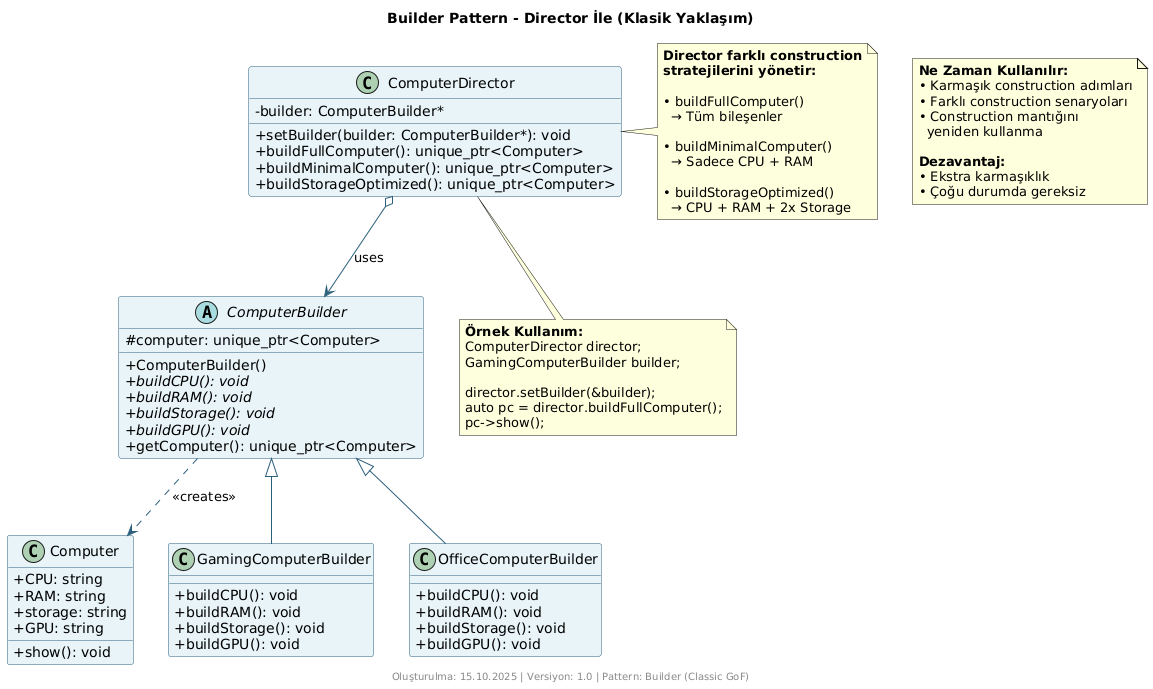

The diagram above was rendered by PlantUML. Its source (embedded in the PNG):
@startuml
/'
 * @file builder-with-director.puml
 * @brief Builder Pattern - Director ile klasik yaklaşım
 * @author AI Assistant
 * @date 15.10.2025
 * @version 1.0
 * 
 * @description Bu diyagram Builder pattern'in Director sınıfı ile
 *              klasik GoF implementasyonunu gösterir. Director
 *              farklı construction stratejilerini yönetir.
 '/

title Builder Pattern - Director İle (Klasik Yaklaşım)

skinparam classAttributeIconSize 0
skinparam backgroundColor #FFFFFF
skinparam shadowing false

skinparam class {
    BackgroundColor #E8F4F8
    BorderColor #2C5F7C
    ArrowColor #2C5F7C
}

' Product sınıfı
class Computer {
    +CPU: string
    +RAM: string
    +storage: string
    +GPU: string
    __
    +show(): void
}

' Abstract Builder
abstract class ComputerBuilder {
    #computer: unique_ptr<Computer>
    __
    +ComputerBuilder()
    +{abstract} buildCPU(): void
    +{abstract} buildRAM(): void
    +{abstract} buildStorage(): void
    +{abstract} buildGPU(): void
    +getComputer(): unique_ptr<Computer>
}

' Concrete Builders
class GamingComputerBuilder {
    +buildCPU(): void
    +buildRAM(): void
    +buildStorage(): void
    +buildGPU(): void
}

class OfficeComputerBuilder {
    +buildCPU(): void
    +buildRAM(): void
    +buildStorage(): void
    +buildGPU(): void
}

' Director sınıfı
class ComputerDirector {
    -builder: ComputerBuilder*
    __
    +setBuilder(builder: ComputerBuilder*): void
    +buildFullComputer(): unique_ptr<Computer>
    +buildMinimalComputer(): unique_ptr<Computer>
    +buildStorageOptimized(): unique_ptr<Computer>
}

' İlişkiler
ComputerBuilder ..> Computer : <<creates>>
ComputerBuilder <|-- GamingComputerBuilder
ComputerBuilder <|-- OfficeComputerBuilder
ComputerDirector o--> ComputerBuilder : uses

note right of ComputerDirector
  **Director farklı construction**
  **stratejilerini yönetir:**
  
  • buildFullComputer()
    → Tüm bileşenler
  
  • buildMinimalComputer()
    → Sadece CPU + RAM
  
  • buildStorageOptimized()
    → CPU + RAM + 2x Storage
end note

note bottom of ComputerDirector
  **Örnek Kullanım:**
  ComputerDirector director;
  GamingComputerBuilder builder;
  
  director.setBuilder(&builder);
  auto pc = director.buildFullComputer();
  pc->show();
end note

note "**Ne Zaman Kullanılır:**\n• Karmaşık construction adımları\n• Farklı construction senaryoları\n• Construction mantığını\n  yeniden kullanma\n\n**Dezavantaj:**\n• Ekstra karmaşıklık\n• Çoğu durumda gereksiz" as N1

footer Oluşturulma: 15.10.2025 | Versiyon: 1.0 | Pattern: Builder (Classic GoF)
@enduml